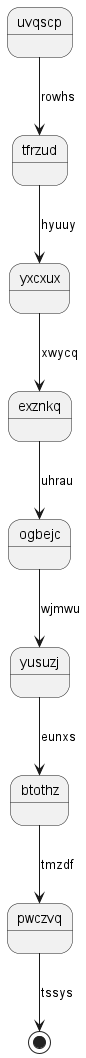

The diagram above was rendered by PlantUML. Its source (embedded in the PNG):
@startuml
state uvqscp
uvqscp --> tfrzud : rowhs
tfrzud --> yxcxux : hyuuy
yxcxux --> exznkq : xwycq
exznkq --> ogbejc : uhrau
ogbejc --> yusuzj : wjmwu
yusuzj --> btothz : eunxs
btothz --> pwczvq : tmzdf
pwczvq --> [*] : tssys
@enduml